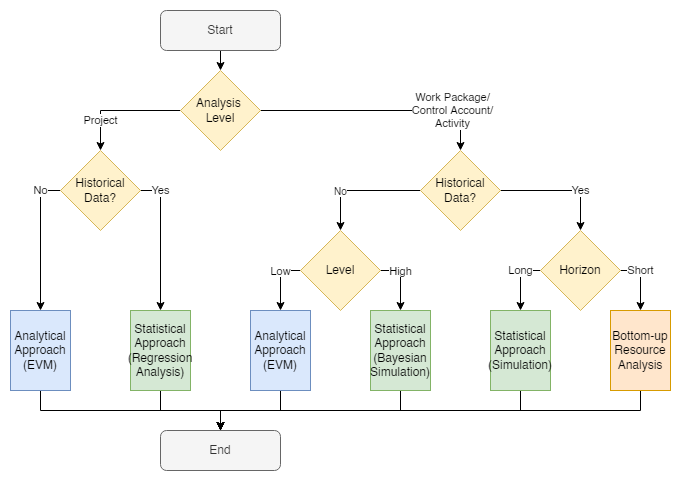

The diagram above was exported from draw.io. Its source (the exported page's mxGraphModel, read from the mxfile embedded in the PNG):
<mxGraphModel dx="1422" dy="786" grid="1" gridSize="10" guides="1" tooltips="1" connect="1" arrows="1" fold="1" page="0" pageScale="1" pageWidth="827" pageHeight="1169" math="0" shadow="0">
  <root>
    <mxCell id="0" />
    <mxCell id="1" parent="0" />
    <mxCell id="mx9zaWOZIJhzbbqsfQjD-37" value="" style="rounded=0;whiteSpace=wrap;html=1;fontSize=10;strokeColor=none;" parent="1" vertex="1">
      <mxGeometry x="60" y="90" width="680" height="480" as="geometry" />
    </mxCell>
    <mxCell id="mx9zaWOZIJhzbbqsfQjD-8" style="edgeStyle=orthogonalEdgeStyle;rounded=0;orthogonalLoop=1;jettySize=auto;html=1;exitX=0.5;exitY=1;exitDx=0;exitDy=0;entryX=0.5;entryY=0;entryDx=0;entryDy=0;" parent="1" target="mx9zaWOZIJhzbbqsfQjD-4" edge="1">
      <mxGeometry relative="1" as="geometry">
        <mxPoint x="330" y="140" as="sourcePoint" />
      </mxGeometry>
    </mxCell>
    <mxCell id="mx9zaWOZIJhzbbqsfQjD-3" value="Start" style="rounded=1;whiteSpace=wrap;html=1;fillColor=#f5f5f5;fontColor=#333333;strokeColor=#666666;" parent="1" vertex="1">
      <mxGeometry x="220" y="100" width="120" height="40" as="geometry" />
    </mxCell>
    <mxCell id="mx9zaWOZIJhzbbqsfQjD-6" value="Work Package/&lt;br&gt;Control Account/&lt;br&gt;Activity" style="edgeStyle=orthogonalEdgeStyle;rounded=0;orthogonalLoop=1;jettySize=auto;html=1;exitX=1;exitY=0.5;exitDx=0;exitDy=0;entryX=0.5;entryY=0;entryDx=0;entryDy=0;" parent="1" source="mx9zaWOZIJhzbbqsfQjD-4" target="mx9zaWOZIJhzbbqsfQjD-5" edge="1">
      <mxGeometry x="0.6" relative="1" as="geometry">
        <mxPoint as="offset" />
      </mxGeometry>
    </mxCell>
    <mxCell id="mx9zaWOZIJhzbbqsfQjD-7" value="Project" style="edgeStyle=orthogonalEdgeStyle;rounded=0;orthogonalLoop=1;jettySize=auto;html=1;exitX=0;exitY=0.5;exitDx=0;exitDy=0;entryX=0.5;entryY=0;entryDx=0;entryDy=0;" parent="1" source="mx9zaWOZIJhzbbqsfQjD-4" target="mx9zaWOZIJhzbbqsfQjD-25" edge="1">
      <mxGeometry x="0.4999" relative="1" as="geometry">
        <mxPoint x="160" y="240" as="targetPoint" />
        <Array as="points">
          <mxPoint x="160" y="200" />
        </Array>
        <mxPoint as="offset" />
      </mxGeometry>
    </mxCell>
    <mxCell id="mx9zaWOZIJhzbbqsfQjD-4" value="Analysis &lt;br&gt;Level" style="rhombus;whiteSpace=wrap;html=1;fillColor=#fff2cc;strokeColor=#d6b656;" parent="1" vertex="1">
      <mxGeometry x="240" y="160" width="80" height="80" as="geometry" />
    </mxCell>
    <mxCell id="mx9zaWOZIJhzbbqsfQjD-19" value="Yes" style="edgeStyle=orthogonalEdgeStyle;rounded=0;orthogonalLoop=1;jettySize=auto;html=1;exitX=1;exitY=0.5;exitDx=0;exitDy=0;entryX=0.5;entryY=0;entryDx=0;entryDy=0;" parent="1" source="mx9zaWOZIJhzbbqsfQjD-5" target="mx9zaWOZIJhzbbqsfQjD-18" edge="1">
      <mxGeometry x="0.333" relative="1" as="geometry">
        <mxPoint as="offset" />
      </mxGeometry>
    </mxCell>
    <mxCell id="mx9zaWOZIJhzbbqsfQjD-44" value="No" style="edgeStyle=orthogonalEdgeStyle;rounded=0;orthogonalLoop=1;jettySize=auto;html=1;exitX=0;exitY=0.5;exitDx=0;exitDy=0;entryX=0.5;entryY=0;entryDx=0;entryDy=0;fontSize=10;" parent="1" source="mx9zaWOZIJhzbbqsfQjD-5" target="mx9zaWOZIJhzbbqsfQjD-41" edge="1">
      <mxGeometry x="0.3331" relative="1" as="geometry">
        <mxPoint as="offset" />
      </mxGeometry>
    </mxCell>
    <mxCell id="mx9zaWOZIJhzbbqsfQjD-5" value="Historical Data?" style="rhombus;whiteSpace=wrap;html=1;fillColor=#fff2cc;strokeColor=#d6b656;" parent="1" vertex="1">
      <mxGeometry x="480" y="240" width="80" height="80" as="geometry" />
    </mxCell>
    <mxCell id="iUq55o8itUFIv4YZFX-q-7" style="edgeStyle=orthogonalEdgeStyle;rounded=0;orthogonalLoop=1;jettySize=auto;html=1;exitX=0.5;exitY=1;exitDx=0;exitDy=0;entryX=0.5;entryY=0;entryDx=0;entryDy=0;fontSize=11;" edge="1" parent="1" source="mx9zaWOZIJhzbbqsfQjD-9" target="mx9zaWOZIJhzbbqsfQjD-30">
      <mxGeometry relative="1" as="geometry" />
    </mxCell>
    <mxCell id="mx9zaWOZIJhzbbqsfQjD-9" value="Statistical Approach (Simulation)" style="rounded=0;whiteSpace=wrap;html=1;fillColor=#d5e8d4;strokeColor=#82b366;" parent="1" vertex="1">
      <mxGeometry x="550" y="400" width="60" height="80" as="geometry" />
    </mxCell>
    <mxCell id="mx9zaWOZIJhzbbqsfQjD-22" value="Long" style="edgeStyle=orthogonalEdgeStyle;rounded=0;orthogonalLoop=1;jettySize=auto;html=1;exitX=0;exitY=0.5;exitDx=0;exitDy=0;entryX=0.5;entryY=0;entryDx=0;entryDy=0;" parent="1" source="mx9zaWOZIJhzbbqsfQjD-18" target="mx9zaWOZIJhzbbqsfQjD-9" edge="1">
      <mxGeometry x="-0.3341" relative="1" as="geometry">
        <mxPoint x="570" y="400" as="targetPoint" />
        <mxPoint as="offset" />
      </mxGeometry>
    </mxCell>
    <mxCell id="mx9zaWOZIJhzbbqsfQjD-23" value="Short" style="edgeStyle=orthogonalEdgeStyle;rounded=0;orthogonalLoop=1;jettySize=auto;html=1;exitX=1;exitY=0.5;exitDx=0;exitDy=0;entryX=0.5;entryY=0;entryDx=0;entryDy=0;" parent="1" source="mx9zaWOZIJhzbbqsfQjD-18" target="mx9zaWOZIJhzbbqsfQjD-20" edge="1">
      <mxGeometry x="-0.3337" relative="1" as="geometry">
        <mxPoint as="offset" />
      </mxGeometry>
    </mxCell>
    <mxCell id="mx9zaWOZIJhzbbqsfQjD-18" value="Horizon" style="rhombus;whiteSpace=wrap;html=1;fillColor=#fff2cc;strokeColor=#d6b656;" parent="1" vertex="1">
      <mxGeometry x="600" y="320" width="80" height="80" as="geometry" />
    </mxCell>
    <mxCell id="iUq55o8itUFIv4YZFX-q-8" style="edgeStyle=orthogonalEdgeStyle;rounded=0;orthogonalLoop=1;jettySize=auto;html=1;exitX=0.5;exitY=1;exitDx=0;exitDy=0;entryX=0.5;entryY=0;entryDx=0;entryDy=0;fontSize=11;" edge="1" parent="1" source="mx9zaWOZIJhzbbqsfQjD-20" target="mx9zaWOZIJhzbbqsfQjD-30">
      <mxGeometry relative="1" as="geometry" />
    </mxCell>
    <mxCell id="mx9zaWOZIJhzbbqsfQjD-20" value="Bottom-up Resource Analysis" style="rounded=0;whiteSpace=wrap;html=1;fillColor=#ffe6cc;strokeColor=#d79b00;" parent="1" vertex="1">
      <mxGeometry x="670" y="400" width="60" height="80" as="geometry" />
    </mxCell>
    <mxCell id="iUq55o8itUFIv4YZFX-q-6" style="edgeStyle=orthogonalEdgeStyle;rounded=0;orthogonalLoop=1;jettySize=auto;html=1;exitX=0.5;exitY=1;exitDx=0;exitDy=0;entryX=0.5;entryY=0;entryDx=0;entryDy=0;fontSize=11;" edge="1" parent="1" source="mx9zaWOZIJhzbbqsfQjD-24" target="mx9zaWOZIJhzbbqsfQjD-30">
      <mxGeometry relative="1" as="geometry" />
    </mxCell>
    <mxCell id="mx9zaWOZIJhzbbqsfQjD-24" value="Statistical Approach (Bayesian Simulation)" style="rounded=0;whiteSpace=wrap;html=1;fillColor=#d5e8d4;strokeColor=#82b366;" parent="1" vertex="1">
      <mxGeometry x="430" y="400" width="60" height="80" as="geometry" />
    </mxCell>
    <mxCell id="mx9zaWOZIJhzbbqsfQjD-27" value="Yes" style="edgeStyle=orthogonalEdgeStyle;rounded=0;orthogonalLoop=1;jettySize=auto;html=1;exitX=1;exitY=0.5;exitDx=0;exitDy=0;entryX=0.5;entryY=0;entryDx=0;entryDy=0;" parent="1" source="mx9zaWOZIJhzbbqsfQjD-25" target="mx9zaWOZIJhzbbqsfQjD-26" edge="1">
      <mxGeometry x="-0.7143" relative="1" as="geometry">
        <Array as="points">
          <mxPoint x="220" y="280" />
        </Array>
        <mxPoint as="offset" />
      </mxGeometry>
    </mxCell>
    <mxCell id="mx9zaWOZIJhzbbqsfQjD-29" value="No" style="edgeStyle=orthogonalEdgeStyle;rounded=0;orthogonalLoop=1;jettySize=auto;html=1;exitX=0;exitY=0.5;exitDx=0;exitDy=0;entryX=0.5;entryY=0;entryDx=0;entryDy=0;" parent="1" source="mx9zaWOZIJhzbbqsfQjD-25" target="mx9zaWOZIJhzbbqsfQjD-28" edge="1">
      <mxGeometry x="-0.7143" relative="1" as="geometry">
        <mxPoint as="offset" />
      </mxGeometry>
    </mxCell>
    <mxCell id="mx9zaWOZIJhzbbqsfQjD-25" value="Historical Data?" style="rhombus;whiteSpace=wrap;html=1;fillColor=#fff2cc;strokeColor=#d6b656;fontStyle=0" parent="1" vertex="1">
      <mxGeometry x="120" y="240" width="80" height="80" as="geometry" />
    </mxCell>
    <mxCell id="iUq55o8itUFIv4YZFX-q-4" style="edgeStyle=orthogonalEdgeStyle;rounded=0;orthogonalLoop=1;jettySize=auto;html=1;exitX=0.5;exitY=1;exitDx=0;exitDy=0;entryX=0.5;entryY=0;entryDx=0;entryDy=0;fontSize=11;" edge="1" parent="1" source="mx9zaWOZIJhzbbqsfQjD-26" target="mx9zaWOZIJhzbbqsfQjD-30">
      <mxGeometry relative="1" as="geometry" />
    </mxCell>
    <mxCell id="mx9zaWOZIJhzbbqsfQjD-26" value="Statistical Approach (Regression Analysis)" style="rounded=0;whiteSpace=wrap;html=1;fillColor=#d5e8d4;strokeColor=#82b366;" parent="1" vertex="1">
      <mxGeometry x="190" y="400" width="60" height="80" as="geometry" />
    </mxCell>
    <mxCell id="iUq55o8itUFIv4YZFX-q-3" style="edgeStyle=orthogonalEdgeStyle;rounded=0;orthogonalLoop=1;jettySize=auto;html=1;exitX=0.5;exitY=1;exitDx=0;exitDy=0;entryX=0.5;entryY=0;entryDx=0;entryDy=0;fontSize=11;" edge="1" parent="1" source="mx9zaWOZIJhzbbqsfQjD-28" target="mx9zaWOZIJhzbbqsfQjD-30">
      <mxGeometry relative="1" as="geometry" />
    </mxCell>
    <mxCell id="mx9zaWOZIJhzbbqsfQjD-28" value="Analytical Approach (EVM)" style="rounded=0;whiteSpace=wrap;html=1;fillColor=#dae8fc;strokeColor=#6c8ebf;" parent="1" vertex="1">
      <mxGeometry x="70" y="400" width="60" height="80" as="geometry" />
    </mxCell>
    <mxCell id="mx9zaWOZIJhzbbqsfQjD-30" value="End" style="rounded=1;whiteSpace=wrap;html=1;fillColor=#f5f5f5;fontColor=#333333;strokeColor=#666666;" parent="1" vertex="1">
      <mxGeometry x="220" y="520" width="120" height="40" as="geometry" />
    </mxCell>
    <mxCell id="iUq55o8itUFIv4YZFX-q-5" style="edgeStyle=orthogonalEdgeStyle;rounded=0;orthogonalLoop=1;jettySize=auto;html=1;exitX=0.5;exitY=1;exitDx=0;exitDy=0;entryX=0.5;entryY=0;entryDx=0;entryDy=0;fontSize=11;" edge="1" parent="1" source="mx9zaWOZIJhzbbqsfQjD-39" target="mx9zaWOZIJhzbbqsfQjD-30">
      <mxGeometry relative="1" as="geometry" />
    </mxCell>
    <mxCell id="mx9zaWOZIJhzbbqsfQjD-39" value="Analytical Approach (EVM)" style="rounded=0;whiteSpace=wrap;html=1;fillColor=#dae8fc;strokeColor=#6c8ebf;" parent="1" vertex="1">
      <mxGeometry x="310" y="400" width="60" height="80" as="geometry" />
    </mxCell>
    <mxCell id="mx9zaWOZIJhzbbqsfQjD-45" value="&lt;font style=&quot;font-size: 11px;&quot;&gt;Low&lt;/font&gt;" style="edgeStyle=orthogonalEdgeStyle;rounded=0;orthogonalLoop=1;jettySize=auto;html=1;exitX=0;exitY=0.5;exitDx=0;exitDy=0;entryX=0.5;entryY=0;entryDx=0;entryDy=0;fontSize=10;" parent="1" source="mx9zaWOZIJhzbbqsfQjD-41" target="mx9zaWOZIJhzbbqsfQjD-39" edge="1">
      <mxGeometry x="-0.3341" relative="1" as="geometry">
        <mxPoint as="offset" />
        <Array as="points">
          <mxPoint x="340" y="360" />
        </Array>
      </mxGeometry>
    </mxCell>
    <mxCell id="mx9zaWOZIJhzbbqsfQjD-46" value="&lt;font style=&quot;font-size: 11px;&quot;&gt;High&lt;/font&gt;" style="edgeStyle=orthogonalEdgeStyle;rounded=0;orthogonalLoop=1;jettySize=auto;html=1;exitX=1;exitY=0.5;exitDx=0;exitDy=0;entryX=0.5;entryY=0;entryDx=0;entryDy=0;fontSize=10;" parent="1" source="mx9zaWOZIJhzbbqsfQjD-41" target="mx9zaWOZIJhzbbqsfQjD-24" edge="1">
      <mxGeometry x="-0.3337" relative="1" as="geometry">
        <mxPoint as="offset" />
      </mxGeometry>
    </mxCell>
    <mxCell id="mx9zaWOZIJhzbbqsfQjD-41" value="Level" style="rhombus;whiteSpace=wrap;html=1;fillColor=#fff2cc;strokeColor=#d6b656;" parent="1" vertex="1">
      <mxGeometry x="360" y="320" width="80" height="80" as="geometry" />
    </mxCell>
  </root>
</mxGraphModel>